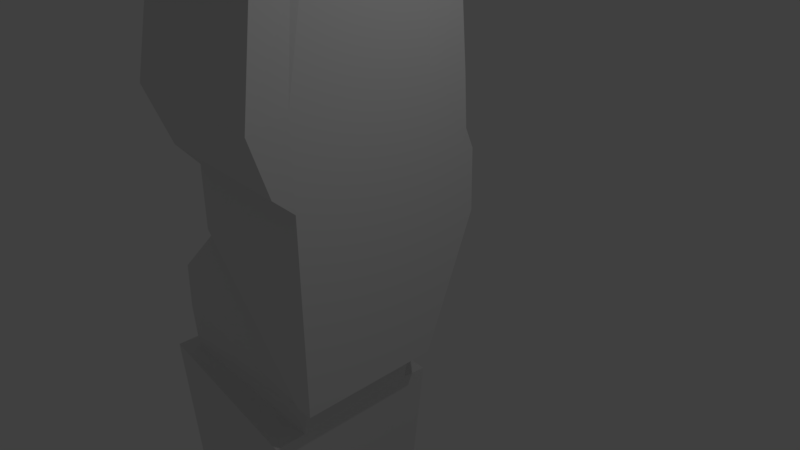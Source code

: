 # Source: Player2.blend  (saved by Blender 2.77.0; exported with 4.5.12 LTS)
import bpy
from mathutils import Matrix  # noqa: F401  (used for matrix-valued properties, if any)

bpy.ops.wm.read_factory_settings(use_empty=True)
scene = bpy.context.scene
scene.name = 'Scene'

# ---- collections
col_collection_1 = bpy.data.collections.new('Collection 1'); scene.collection.children.link(col_collection_1)

# ---- materials (node trees are filled in below, after node groups)
mat_material = bpy.data.materials.new('Material')
mat_material.alpha_threshold = 0.0
mat_material.use_transparent_shadow = False
mat_material.roughness = 0.5
mat_material.line_color = (0.0, 0.0, 0.0, 1.0)

# ---- material node trees

# ---- world
world_world = bpy.data.worlds.new('World'); scene.world = world_world
world_world.color = (0.05088, 0.05088, 0.05088)
world_world.use_sun_shadow = False
world_world.sun_shadow_jitter_overblur = 0.0
world_world.cycles.sampling_method = 'MANUAL'

# ---- cameras
cam_camera = bpy.data.cameras.new('Camera')
cam_camera.clip_end = 100.0
cam_camera.lens = 35.0
cam_camera.sensor_width = 32.0
cam_camera.sensor_height = 18.0
cam_camera.ortho_scale = 7.314
cam_camera.dof.focus_distance = 0.0
cam_camera.dof.aperture_fstop = 128.0

# ---- lights
light_lamp = bpy.data.lights.new('Lamp', 'POINT')
light_lamp.transmission_factor = 0.0
light_lamp.cutoff_distance = 30.0
light_lamp.energy = 100.0
light_lamp.shadow_buffer_clip_start = 1.001
light_lamp.shadow_soft_size = 0.1
light_lamp.shadow_maximum_resolution = 0.006
light_lamp.use_absolute_resolution = True

# ---- meshes
me_cube = bpy.data.meshes.new('Cube')
me_cube.from_pydata([(-0.001068, 1.0, -1.0), (-0.001068, -1.0, -1.0), (-1.951, -0.9105, -1.067), (-1.951, 0.9105, -1.067), (-0.001067, 1.0, -0.05811), (-0.001068, -1.0, -0.05811), (-0.001068, 1.0, -2.999), (-0.001068, -1.0, -2.999), (-0.3236, -0.9105, -2.931), (-0.3236, 0.9105, -2.931), (-2.01, -1.0, -1.0), (-2.01, 1.0, -1.0), (-0.2647, -1.0, -2.999), (-0.2647, 1.0, -2.999), (-2.031, -0.9105, -1.137), (-2.031, 0.9105, -1.137), (-0.4034, -0.9105, -3.001), (-0.4034, 0.9105, -3.001), (-2.119, -1.002, -1.049), (-2.119, 1.002, -1.049), (-0.3276, -1.002, -3.1), (-0.3276, 1.002, -3.1), (-3.017, -1.046, -1.964), (-3.017, 1.094, -1.964), (-0.3598, -1.002, -3.219), (-0.3598, 1.002, -3.219), (-3.025, -1.056, -2.661), (-3.047, 1.089, -2.701), (-0.3697, -0.9511, -3.323), (-0.3706, 0.9174, -3.363), (-3.093, -0.9791, -3.453), (-3.101, 1.075, -3.464), (-0.4079, -1.0, -3.613), (-0.4226, 0.9197, -3.624), (-2.818, -0.5691, -8.827), (-2.75, 0.6144, -8.833), (-0.8759, -0.6657, -8.926), (-0.8846, 0.5176, -8.933), (-2.909, -0.6509, -8.821), (-2.831, 0.7049, -8.829), (-0.7892, -0.7563, -8.93), (-0.7991, 0.5995, -8.938), (-2.837, -0.5706, -9.215), (-2.769, 0.6129, -9.218), (-0.8926, -0.6671, -9.218), (-0.901, 0.5161, -9.225), (-3.08, -0.7043, -9.288), (-2.995, 0.7697, -9.291), (-0.6578, -0.8246, -9.291), (-0.6682, 0.6492, -9.299), (-0.9123, -0.6712, -12.6), (-0.9206, 0.4976, -12.61), (-2.84, -0.5867, -15.05), (-2.773, 0.5823, -15.05), (-0.9195, -0.682, -15.05), (-0.9278, 0.4867, -15.06), (-2.843, -0.5908, -15.99), (-2.776, 0.5781, -16.0), (-0.9223, -0.6862, -16.0), (-0.9306, 0.4825, -16.0), (-0.9524, -1.33, -15.34), (-2.873, -1.263, -15.33), (-0.9552, -1.333, -16.0), (-2.876, -1.266, -15.99), (-0.9669, -2.065, -15.74), (-2.888, -2.033, -15.74), (-0.9697, -2.066, -16.06), (-2.891, -2.034, -16.06), (-0.9585, -1.636, -15.5), (-0.9613, -1.638, -16.02), (-2.882, -1.586, -16.02), (-2.879, -1.584, -15.5), (-0.892, -1.375, -15.26), (-2.937, -1.305, -15.25), (-2.986, -1.264, -15.99), (-0.845, -1.335, -16.0), (-0.8511, -1.64, -16.02), (-2.992, -1.584, -16.02), (-2.967, -1.614, -15.44), (-0.8709, -1.669, -15.45), (-3.375, -1.181, -3.479), (-3.365, 1.349, -3.494), (-0.403, 1.299, -3.649), (-0.4297, -1.461, -3.634), (-3.186, -0.9108, -8.847), (-3.086, 0.9865, -8.859), (-0.7795, 0.9791, -8.962), (-0.811, -1.136, -8.951), (-3.365, -0.9556, -9.319), (-3.251, 1.05, -9.324), (-0.6486, 1.029, -9.317), (-0.6767, -1.205, -9.307), (-3.115, -0.8316, -12.61), (-3.019, 0.8777, -12.62), (-0.9009, 0.8778, -12.62), (-0.9312, -1.052, -12.61), (-3.124, -0.8413, -15.04), (-3.028, 0.8659, -15.05), (-0.9081, 0.8671, -15.06), (-0.9384, -1.062, -15.05), (-0.008074, 1.849, -0.05811), (-0.001068, -1.176, -1.0), (-2.106, -1.148, -1.0), (-0.001068, -1.176, -0.05811), (-2.135, -1.125, -0.05811), (-2.135, 1.709, -0.05811), (-0.001068, -1.176, -2.999), (-0.2647, -1.176, -2.999), (-0.001067, 1.0, 1.176), (-0.001069, -1.0, 1.176), (-0.001067, 1.176, 1.176), (-0.001069, -1.176, 1.176), (-0.002891, -1.761, 1.053), (-0.008538, -1.485, 0.2194), (-0.003394, 1.707, 0.2608), (-2.311, 1.562, 0.2667), (-2.355, -1.34, 0.2194), (-0.002889, 1.665, 1.053), (-2.58, 1.494, 1.053), (-2.58, -1.589, 1.053), (-2.325, 1.394, 2.622), (-1.946, 0.9861, 2.499), (-0.000573, -1.516, 3.253), (-0.02255, -1.031, 2.499), (-0.009675, 2.348, 3.597), (-1.96, 2.348, 3.597), (-2.469, -1.516, 3.253), (-0.02255, 1.031, 2.499), (-1.946, -0.9861, 2.499), (-0.00526, 1.544, 2.622), (-0.005261, -1.544, 2.622), (-2.325, -1.394, 2.622), (-0.008075, 1.861, -1.0), (-2.017, 1.684, -1.0), (-0.001068, -1.176, 0.2244), (-0.001067, 1.0, 0.2136), (-0.001068, -1.0, 0.2273), (-0.006216, 1.569, 0.2229), (0.004659, 0.9217, 2.496), (0.004658, -0.9217, 2.496), (-0.003226, 2.348, 4.166), (0.009781, -1.89, 4.167), (-2.919, 1.449, 4.861), (-3.068, -1.167, 5.14), (-0.03597, 2.124, 6.498), (-0.02296, -1.89, 6.498), (-2.48, 1.301, 6.4), (-2.476, -1.167, 6.417), (-0.02107, 1.887, 7.624), (-0.0036, -1.516, 7.961), (-2.164, 1.116, 7.281), (-2.447, -1.128, 7.142), (-0.01795, 2.031, 8.132), (-0.01795, -2.167, 8.132), (-2.609, 2.031, 8.132), (-2.609, -2.167, 8.132), (-0.01482, 1.801, 8.543), (-0.01482, -1.673, 8.543), (-2.303, 1.801, 8.543), (-2.303, -1.673, 8.543), (-0.007809, 1.511, 8.94), (-0.00781, -1.383, 8.94), (-1.914, 1.511, 8.94), (-1.914, -1.383, 8.94), (-0.004708, 1.214, 9.248), (-0.004709, -1.086, 9.248), (-1.52, 1.214, 9.248), (-1.52, -1.086, 9.248), (0.01537, 1.044, 10.04), (0.01537, -0.9159, 10.04), (-1.276, 1.044, 10.04), (-1.276, -0.9159, 10.04), (0.009833, 0.6672, 10.68), (0.009833, -0.5394, 10.68), (-0.785, 0.6672, 10.68), (-0.785, -0.5394, 10.68), (0.03039, 0.3303, 11.06), (0.03039, -0.2025, 11.06), (-0.3206, 0.3303, 11.06), (-0.3206, -0.2025, 11.06), (-3.12, -1.89, 4.167), (-3.12, 2.241, 4.167), (-2.447, -1.89, 6.498), (-2.447, 2.018, 6.498), (-1.918, -1.516, 7.961), (-1.343, 1.887, 7.624), (-3.544, -1.167, 6.762), (-3.548, 1.302, 6.744), (-3.718, -1.167, 5.35), (-3.987, 1.449, 5.206), (-3.098, -1.128, 7.352), (-3.232, 1.116, 7.625), (-2.685, -1.167, 6.485), (-2.919, -1.167, 4.861), (-2.164, -1.115, 7.281), (-3.336, -1.167, 6.694), (-3.987, -1.167, 5.206), (-3.232, -1.115, 7.625), (-2.271, -3.054, 7.003), (-2.93, -3.019, 7.106), (-2.499, -3.277, 6.039), (-2.103, -2.812, 7.454), (-3.084, -3.242, 6.142), (-2.759, -2.723, 7.668), (-2.284, -4.14, 7.424), (-2.942, -4.106, 7.527), (-2.512, -4.364, 6.46), (-2.195, -4.163, 7.798), (-3.097, -4.329, 6.563), (-2.717, -4.073, 8.012), (-0.9192, -1.97, 9.992), (-1.844, -1.938, 10.14), (-0.9412, -3.645, 10.42), (-1.865, -3.612, 10.57), (-0.8238, -1.821, 10.4), (-1.795, -1.787, 10.55), (-0.8469, -3.581, 10.85), (-1.818, -3.547, 11.01), (-0.809, -1.815, 10.93), (-1.646, -1.786, 11.07), (-0.8288, -3.331, 11.32), (-1.665, -3.301, 11.46), (-0.0005717, 2.241, 3.253), (-2.469, 2.241, 3.253), (-2.412, 2.353, 4.231), (0.009783, 2.241, 4.167), (-0.02296, 2.018, 6.498), (-1.788, 2.141, 6.394), (-0.003599, 1.71, 7.961), (-1.918, 1.71, 7.961), (-0.01832, 3.229, 4.405), (-2.151, 3.234, 4.463), (-0.04731, 3.031, 6.469), (-1.598, 3.045, 6.378), (-0.02403, 3.229, 3.901), (-1.751, 3.229, 3.901), (-0.03411, 2.821, 7.466), (-1.205, 2.821, 7.466)], [], [(3, 9, 17, 15), (103, 134, 113), (0, 4, 5, 1), (7, 1, 101, 106), (4, 100, 137, 135), (1, 5, 103, 101), (6, 7, 12, 13), (12, 7, 106, 107), (13, 11, 133), (0, 1, 7, 6), (3, 2, 10, 11), (8, 9, 13, 12), (9, 3, 11, 13), (2, 8, 12, 10), (14, 15, 19, 18), (2, 3, 15, 14), (8, 2, 14, 16), (9, 8, 16, 17), (20, 18, 22, 24), (16, 14, 18, 20), (17, 16, 20, 21), (15, 17, 21, 19), (23, 25, 29, 27), (21, 20, 24, 25), (19, 21, 25, 23), (18, 19, 23, 22), (29, 28, 32, 33), (22, 23, 27, 26), (24, 22, 26, 28), (25, 24, 28, 29), (33, 32, 40, 41), (27, 29, 33, 31), (26, 27, 31, 30), (28, 26, 30, 32), (36, 34, 42, 44), (39, 38, 84, 85), (30, 31, 81, 80), (49, 51, 94, 90), (35, 34, 38, 39), (36, 37, 41, 40), (37, 35, 39, 41), (34, 36, 40, 38), (43, 45, 49, 47), (37, 36, 44, 45), (35, 37, 45, 43), (34, 35, 43, 42), (52, 54, 99, 96), (42, 43, 47, 46), (44, 42, 46, 48), (45, 44, 48, 49), (33, 41, 86, 82), (55, 53, 97, 98), (48, 46, 88, 91), (49, 48, 50, 51), (53, 55, 59, 57), (51, 50, 54, 55), (40, 32, 83, 87), (47, 49, 90, 89), (56, 57, 59, 58), (52, 53, 57, 56), (58, 54, 60, 62), (55, 54, 58, 59), (69, 68, 64, 66), (56, 58, 62, 63), (54, 52, 61, 60), (52, 56, 63, 61), (64, 65, 67, 66), (70, 69, 66, 67), (71, 70, 67, 65), (68, 71, 65, 64), (68, 69, 76, 79), (62, 60, 72, 75), (63, 62, 69, 70), (63, 70, 77, 74), (72, 73, 78, 79), (73, 74, 77, 78), (75, 72, 79, 76), (70, 71, 78, 77), (61, 63, 74, 73), (69, 62, 75, 76), (60, 61, 73, 72), (71, 68, 79, 78), (81, 82, 86, 85), (80, 81, 85, 84), (83, 80, 84, 87), (89, 90, 94, 93), (95, 92, 96, 99), (88, 89, 93, 92), (91, 88, 92, 95), (93, 94, 98, 97), (92, 93, 97, 96), (54, 50, 95, 99), (31, 33, 82, 81), (51, 55, 98, 94), (46, 47, 89, 88), (41, 39, 85, 86), (50, 48, 91, 95), (32, 30, 80, 83), (53, 52, 96, 97), (38, 40, 87, 84), (101, 103, 104, 102), (102, 104, 105, 11), (101, 102, 107, 106), (11, 10, 102), (4, 0, 100), (103, 5, 136, 134), (110, 137, 114, 117), (10, 12, 107, 102), (118, 119, 131, 120), (110, 117, 129, 127), (111, 109, 139, 123), (119, 112, 130, 131), (5, 4, 135, 136), (108, 110, 127, 138), (116, 113, 112, 119), (114, 115, 118, 117), (115, 116, 119, 118), (104, 103, 113, 116), (109, 108, 138, 139), (105, 104, 116, 115), (100, 105, 115, 114), (112, 111, 123, 130), (223, 126, 180, 181), (126, 223, 121, 128), (223, 222, 127, 121), (122, 126, 128, 123), (121, 127, 129, 120), (123, 128, 131, 130), (128, 121, 120, 131), (117, 118, 120, 129), (133, 132, 6, 13), (100, 132, 133, 105), (100, 0, 132), (11, 0, 132, 133), (11, 105, 133), (0, 6, 132), (135, 137, 110, 108), (136, 135, 108, 109), (113, 134, 111, 112), (134, 136, 109, 111), (114, 137, 100), (139, 138, 222, 122), (138, 127, 222), (123, 139, 122), (180, 141, 145, 182), (125, 224, 231, 235), (126, 122, 141, 180), (122, 222, 225, 141), (182, 145, 149, 184), (141, 225, 226, 145), (195, 188, 202, 199), (144, 140, 230, 232), (228, 229, 154, 152), (145, 226, 228, 149), (188, 143, 200, 202), (185, 148, 236, 237), (155, 153, 157, 159), (184, 149, 153, 155), (149, 228, 152, 153), (229, 184, 155, 154), (158, 159, 163, 162), (153, 152, 156, 157), (154, 155, 159, 158), (152, 154, 158, 156), (163, 161, 165, 167), (156, 158, 162, 160), (159, 157, 161, 163), (157, 156, 160, 161), (165, 164, 168, 169), (161, 160, 164, 165), (162, 163, 167, 166), (160, 162, 166, 164), (170, 171, 175, 174), (166, 167, 171, 170), (164, 166, 170, 168), (167, 165, 169, 171), (175, 173, 177, 179), (168, 170, 174, 172), (171, 169, 173, 175), (169, 168, 172, 173), (176, 178, 179, 177), (173, 172, 176, 177), (174, 175, 179, 178), (172, 174, 178, 176), (193, 142, 181, 180), (147, 193, 180, 182), (142, 146, 183, 181), (150, 194, 184, 229), (194, 147, 182, 184), (146, 150, 229, 183), (189, 196, 186, 187), (187, 186, 197, 191), (146, 142, 189, 187), (142, 193, 196, 189), (150, 146, 187, 191), (194, 150, 191, 197), (192, 143, 193, 147), (151, 192, 147, 194), (188, 195, 186, 196), (195, 190, 197, 186), (143, 188, 196, 193), (190, 151, 194, 197), (199, 202, 208, 205), (202, 200, 206, 208), (143, 192, 198, 200), (151, 190, 203, 201), (190, 195, 199, 203), (192, 151, 201, 198), (204, 207, 209, 205), (206, 204, 205, 208), (200, 198, 204, 206), (209, 207, 212, 213), (203, 199, 205, 209), (198, 201, 207, 204), (212, 210, 214, 216), (207, 201, 210, 212), (201, 203, 211, 210), (203, 209, 213, 211), (215, 217, 221, 219), (213, 212, 216, 217), (211, 213, 217, 215), (210, 211, 215, 214), (218, 219, 221, 220), (214, 215, 219, 218), (216, 214, 218, 220), (217, 216, 220, 221), (125, 124, 222, 223), (224, 125, 223, 181), (124, 140, 225, 222), (140, 144, 226, 225), (227, 224, 181, 183), (148, 185, 229, 228), (144, 148, 228, 226), (185, 227, 183, 229), (234, 235, 231, 230), (230, 231, 233, 232), (232, 233, 237, 236), (148, 144, 232, 236), (224, 227, 233, 231), (140, 124, 234, 230), (124, 125, 235, 234), (227, 185, 237, 233)])
me_cube.materials.append(mat_material)
me_cube.use_remesh_preserve_volume = False
me_cube.use_remesh_preserve_attributes = False
me_cube.use_mirror_vertex_groups = False
me_cube.update()

# ---- objects
ob_cube = bpy.data.objects.new('Cube', me_cube)
ob_lamp = bpy.data.objects.new('Lamp', light_lamp)
ob_camera = bpy.data.objects.new('Camera', cam_camera)

# ---- transforms, parenting, visibility, modifiers, constraints
ob_cube.location = (0.0, 0.0, 1.01)
ob_cube.lock_rotations_4d = False
ob_cube.empty_display_type = 'ARROWS'
ob_cube.lineart.crease_threshold = 0.0
ob_lamp.location = (4.076, 1.005, 5.904)
ob_lamp.rotation_euler = (0.6503, 0.05522, 1.866)
ob_lamp.lock_rotations_4d = False
ob_lamp.empty_display_type = 'ARROWS'
ob_lamp.color = (0.0, 0.0, 0.0, 0.0)
ob_lamp.lineart.crease_threshold = 0.0
ob_camera.location = (7.481, -6.508, 5.344)
ob_camera.rotation_euler = (1.109, 0.01082, 0.8149)
ob_camera.lock_rotations_4d = False
ob_camera.empty_display_type = 'ARROWS'
ob_camera.color = (0.0, 0.0, 0.0, 0.0)
ob_camera.display_type = 'WIRE'
ob_camera.lineart.crease_threshold = 0.0

# ---- collection membership
col_collection_1.objects.link(ob_cube)
col_collection_1.objects.link(ob_lamp)
col_collection_1.objects.link(ob_camera)

# ---- scene / render settings (as saved in the file)
scene.camera = ob_camera
scene.frame_start = 1; scene.frame_end = 250; scene.frame_set(1)
scene.render.engine = 'BLENDER_EEVEE_NEXT'
scene.render.resolution_percentage = 50
scene.render.dither_intensity = 0.0
scene.cycles.use_denoising = False
scene.cycles.samples = 128
scene.cycles.sampling_pattern = 'TABULATED_SOBOL'
scene.cycles.light_sampling_threshold = 0.0
scene.cycles.use_adaptive_sampling = False
scene.cycles.use_light_tree = False
scene.cycles.blur_glossy = 0.0
scene.cycles.sample_clamp_indirect = 0.0
scene.view_settings.view_transform = 'Standard'
bpy.context.view_layer.update()
